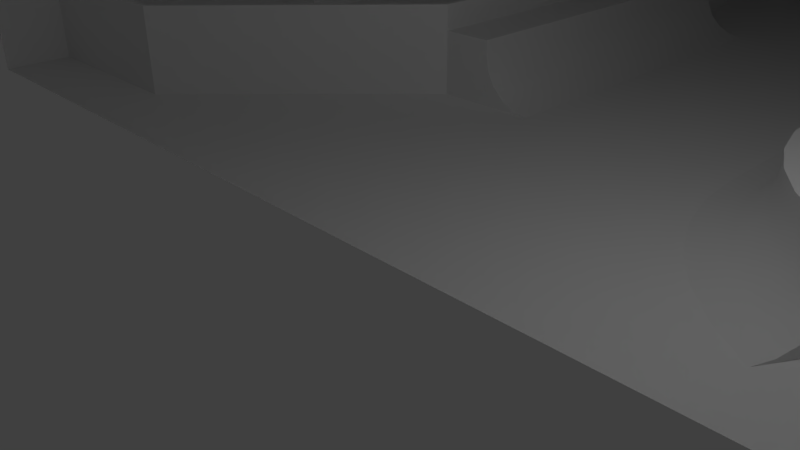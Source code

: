 # Source: ScrollingBGSkate.blend  (saved by Blender 2.79.0; exported with 4.5.12 LTS)
import bpy
from mathutils import Matrix  # noqa: F401  (used for matrix-valued properties, if any)

bpy.ops.wm.read_factory_settings(use_empty=True)
scene = bpy.context.scene
scene.name = 'Scene'

# ---- collections
col_collection_1 = bpy.data.collections.new('Collection 1'); scene.collection.children.link(col_collection_1)

# ---- world
world_world = bpy.data.worlds.new('World'); scene.world = world_world
world_world.color = (0.05088, 0.05088, 0.05088)
world_world.use_sun_shadow = False
world_world.sun_shadow_jitter_overblur = 0.0
world_world.cycles.sampling_method = 'MANUAL'

# ---- cameras
cam_camera = bpy.data.cameras.new('Camera')
cam_camera.clip_end = 100.0
cam_camera.lens = 35.0
cam_camera.sensor_width = 32.0
cam_camera.sensor_height = 18.0
cam_camera.ortho_scale = 7.314
cam_camera.dof.focus_distance = 0.0
cam_camera.dof.aperture_fstop = 128.0

# ---- lights
light_lamp = bpy.data.lights.new('Lamp', 'POINT')
light_lamp.transmission_factor = 0.0
light_lamp.cutoff_distance = 30.0
light_lamp.energy = 100.0
light_lamp.shadow_buffer_clip_start = 1.001
light_lamp.shadow_soft_size = 0.1
light_lamp.shadow_maximum_resolution = 0.006
light_lamp.use_absolute_resolution = True

# ---- meshes
me_plane_001 = bpy.data.meshes.new('Plane.001')
me_plane_001.from_pydata([(-12.0, -9.537e-07, -0.03709), (12.0, -9.537e-07, -0.03709), (-12.0, 41.67, -0.03709), (12.0, 41.67, -0.03709), (-3.0, 5.5, 0.9629), (-2.951, 5.5, 0.6539), (-2.809, 5.5, 0.3751), (-2.588, 5.5, 0.1539), (-2.309, 5.5, 0.01185), (-2.0, 5.5, -0.03709), (-3.0, 5.5, 1.213), (-3.0, 13.5, 1.213), (-4.0, 5.5, 1.213), (-4.0, 13.5, 1.213), (-4.0, 5.5, -0.03709), (-3.0, 5.5, 0.9629), (-2.951, 5.5, 0.6539), (-2.809, 5.5, 0.3751), (-2.588, 5.5, 0.1539), (-2.309, 5.5, 0.01185), (-2.0, 5.5, -0.03709), (-3.0, 5.5, 1.213), (-3.0, 13.5, 0.9629), (-2.951, 13.5, 0.6539), (-2.809, 13.5, 0.3751), (-2.588, 13.5, 0.1539), (-2.309, 13.5, 0.01185), (-2.0, 13.5, -0.03709), (-3.0, 13.5, 1.213), (-4.0, 5.5, 1.713), (-4.0, 11.5, 1.713), (-4.0, 5.5, -0.03709), (-4.0, 11.5, -0.03709), (-4.0, 16.5, 0.7129), (-4.0, 16.5, -0.03709), (-4.092, 5.538, 1.713), (-4.1, 11.5, 1.713), (-4.1, 16.5, 0.7129), (-4.1, 11.5, 0.9629), (-4.1, 16.5, -0.03709), (-8.1, 11.5, 0.9629), (-8.1, 16.5, -0.03709), (-4.092, 5.538, 0.9629), (-8.1, 5.5, 0.9629), (3.0, 13.5, 0.9629), (2.951, 13.5, 0.6539), (2.809, 13.5, 0.3751), (2.588, 13.5, 0.1539), (2.309, 13.5, 0.01185), (2.0, 13.5, -0.03709), (3.0, 13.5, 1.213), (3.0, 5.5, 0.9629), (2.588, 5.5, 0.1539), (3.0, 5.5, 1.213), (2.951, 5.5, 0.6539), (2.809, 5.5, 0.3751), (2.309, 5.5, 0.01185), (2.0, 5.5, -0.03709), (3.061, 4.805, 0.9629), (3.013, 4.797, 0.6539), (2.873, 4.772, 0.3751), (2.655, 4.734, 0.1539), (2.38, 4.685, 0.01185), (2.076, 4.632, -0.03709), (3.061, 4.805, 1.213), (3.241, 4.132, 0.9629), (3.195, 4.115, 0.6539), (3.062, 4.067, 0.3751), (2.854, 3.991, 0.1539), (2.592, 3.896, 0.01185), (2.302, 3.79, -0.03709), (3.241, 4.132, 1.213), (3.536, 3.5, 0.9629), (3.494, 3.476, 0.6539), (3.371, 3.405, 0.3751), (3.179, 3.294, 0.1539), (2.937, 3.155, 0.01185), (2.67, 3.0, -0.03709), (3.536, 3.5, 1.213), (3.936, 2.929, 0.9629), (3.898, 2.897, 0.6539), (3.79, 2.806, 0.3751), (3.62, 2.664, 0.1539), (3.406, 2.485, 0.01185), (3.17, 2.286, -0.03709), (3.936, 2.929, 1.213), (4.429, 2.436, 0.9629), (4.397, 2.398, 0.6539), (4.306, 2.29, 0.3751), (4.164, 2.12, 0.1539), (3.985, 1.906, 0.01185), (3.786, 1.67, -0.03709), (4.429, 2.436, 1.213), (5.0, 2.036, 0.9629), (4.976, 1.994, 0.6539), (4.905, 1.871, 0.3751), (4.794, 1.679, 0.1539), (4.655, 1.437, 0.01185), (4.5, 1.17, -0.03709), (5.0, 2.036, 1.213), (5.0, 2.036, 0.9629), (4.976, 1.994, 0.6539), (4.905, 1.871, 0.3751), (4.794, 1.679, 0.1539), (4.655, 1.437, 0.01185), (4.5, 1.17, -0.03709), (5.0, 2.036, 1.213), (5.5, 2.902, 1.213), (5.5, 2.902, -0.03709), (4.0, 13.5, 1.213), (3.0, 13.5, 1.213), (4.0, 5.5, 1.213), (4.046, 4.979, 1.213), (4.181, 4.474, 1.213), (4.402, 4.0, 1.213), (4.702, 3.572, 1.213), (5.072, 3.202, 1.213), (5.5, 2.902, 1.213), (3.0, 5.5, 1.213), (3.061, 4.805, 1.213), (3.241, 4.132, 1.213), (3.536, 3.5, 1.213), (3.936, 2.929, 1.213), (4.429, 2.436, 1.213), (5.0, 2.036, 1.213), (3.0, 11.0, 0.9629), (3.0, 9.5, 0.9629), (3.0, 11.0, 1.213), (3.0, 9.5, 1.213), (2.588, 11.0, 0.1539), (2.588, 9.5, 0.1539), (2.951, 9.5, 0.6539), (2.951, 11.0, 0.6539), (2.309, 9.5, 0.01185), (2.309, 11.0, 0.01185), (2.809, 9.5, 0.3751), (2.809, 11.0, 0.3751), (2.0, 9.5, -0.03709), (2.0, 11.0, -0.03709), (3.0, 11.0, 1.963), (3.0, 9.5, 1.963), (3.412, 11.0, 2.772), (3.412, 9.5, 2.772), (3.049, 9.5, 2.272), (3.049, 11.0, 2.272), (3.691, 9.5, 2.914), (3.691, 11.0, 2.914), (3.191, 9.5, 2.551), (3.191, 11.0, 2.551), (4.0, 9.5, 2.963), (4.0, 11.0, 2.963), (3.0, 9.5, 1.213), (3.0, 9.5, 1.963), (3.412, 9.5, 2.772), (3.049, 9.5, 2.272), (3.691, 9.5, 2.914), (3.191, 9.5, 2.551), (4.0, 9.5, 2.963), (4.0, 9.5, 1.213), (4.0, 13.5, 1.213), (4.0, 5.5, 1.213), (4.046, 4.979, 1.213), (4.181, 4.474, 1.213), (4.402, 4.0, 1.213), (4.702, 3.572, 1.213), (5.072, 3.202, 1.213), (5.5, 2.902, 1.213), (4.0, 13.5, 2.913), (4.0, 5.5, 2.913), (4.046, 4.979, 2.913), (4.181, 4.474, 2.913), (4.402, 4.0, 2.913), (4.702, 3.572, 2.913), (5.072, 3.202, 2.913), (5.5, 2.902, 2.913), (5.7, 9.5, 2.963), (5.7, 11.0, 2.963), (-12.0, 1.4, 1.713), (-8.1, 1.4, 1.713), (-12.0, 1.4, -0.03709), (-8.1, 1.4, -0.03709), (-12.0, 1.5, 1.713), (-8.138, 1.492, 1.713), (-8.138, 1.492, 0.9629), (-12.0, 1.5, 0.9629), (2.5, 16.0, -0.03709), (-0.25, 16.0, -0.03709), (2.5, 18.5, 0.5629), (-0.25, 18.5, 0.5629), (2.5, 20.5, 0.5629), (-0.25, 20.5, 0.5629), (2.5, 22.28, -0.03709), (-0.25, 22.28, -0.03709), (1.75, 18.5, -0.03709), (1.75, 18.5, 0.8129), (1.75, 22.28, -0.03709), (1.75, 22.28, 0.8129), (2.5, 18.5, -0.03709), (2.5, 18.5, 0.8129), (2.5, 22.28, 0.8129), (-12.0, 5.5, 0.9629), (-12.0, 5.5, -0.03709), (-12.0, 5.5, 7.963), (-8.1, 5.5, -0.03709), (-8.1, 5.5, 7.963), (-8.1, 16.5, -0.03709), (-8.1, 16.5, 7.963), (5.0, 25.07, 0.9629), (4.951, 25.07, 0.6539), (4.809, 25.07, 0.3751), (4.588, 25.07, 0.1539), (4.309, 25.07, 0.01185), (4.0, 25.07, -0.03709), (5.0, 25.07, 1.213), (4.902, 25.69, 0.9629), (4.856, 25.67, 0.6539), (4.72, 25.63, 0.3751), (4.51, 25.56, 0.1539), (4.245, 25.48, 0.01185), (3.951, 25.38, -0.03709), (4.902, 25.69, 1.213), (4.618, 26.25, 0.9629), (4.578, 26.22, 0.6539), (4.464, 26.13, 0.3751), (4.285, 26.0, 0.1539), (4.059, 25.84, 0.01185), (3.809, 25.66, -0.03709), (4.618, 26.25, 1.213), (4.176, 26.69, 0.9629), (4.147, 26.65, 0.6539), (4.063, 26.53, 0.3751), (3.933, 26.36, 0.1539), (3.769, 26.13, 0.01185), (3.588, 25.88, -0.03709), (4.176, 26.69, 1.213), (3.618, 26.97, 0.9629), (3.603, 26.93, 0.6539), (3.559, 26.79, 0.3751), (3.491, 26.58, 0.1539), (3.405, 26.32, 0.01185), (3.309, 26.02, -0.03709), (3.618, 26.97, 1.213), (3.0, 27.07, 0.9629), (3.0, 27.02, 0.6539), (3.0, 26.88, 0.3751), (3.0, 26.66, 0.1539), (3.0, 26.38, 0.01185), (3.0, 26.07, -0.03709), (3.0, 27.07, 1.213), (-5.6, 27.07, 0.9629), (-5.6, 27.02, 0.6539), (-5.6, 27.07, 1.213), (5.0, 23.47, 0.9629), (4.951, 22.73, 0.6539), (4.809, 22.06, 0.3751), (4.588, 21.53, 0.1539), (4.309, 21.19, 0.01185), (4.0, 21.07, -0.03709), (5.0, 24.07, 1.213), (-7.6, 25.07, 0.9629), (-7.551, 25.07, 0.6539), (-7.409, 25.07, 0.3751), (-7.188, 25.07, 0.1539), (-6.909, 25.07, 0.01185), (-6.6, 25.07, -0.03709), (-7.6, 25.07, 1.213), (-7.502, 25.69, 0.9629), (-7.456, 25.67, 0.6539), (-7.32, 25.63, 0.3751), (-7.11, 25.56, 0.1539), (-6.845, 25.48, 0.01185), (-6.551, 25.38, -0.03709), (-7.502, 25.69, 1.213), (-7.218, 26.25, 0.9629), (-7.178, 26.22, 0.6539), (-7.064, 26.13, 0.3751), (-6.885, 26.0, 0.1539), (-6.659, 25.84, 0.01185), (-6.409, 25.66, -0.03709), (-7.218, 26.25, 1.213), (-6.776, 26.69, 0.9629), (-6.747, 26.65, 0.6539), (-6.663, 26.53, 0.3751), (-6.533, 26.36, 0.1539), (-6.369, 26.13, 0.01185), (-6.188, 25.88, -0.03709), (-6.776, 26.69, 1.213), (-6.218, 26.97, 0.9629), (-6.203, 26.93, 0.6539), (-6.159, 26.79, 0.3751), (-6.091, 26.58, 0.1539), (-6.005, 26.32, 0.01185), (-5.909, 26.02, -0.03709), (-6.218, 26.97, 1.213), (-5.6, 26.88, 0.3751), (-5.6, 26.66, 0.1539), (-5.6, 26.38, 0.01185), (-5.6, 26.07, -0.03709), (-7.6, 24.07, 0.9629), (-7.551, 24.07, 0.6539), (-7.409, 24.07, 0.3751), (-7.188, 24.07, 0.1539), (-6.909, 24.07, 0.01185), (-6.6, 24.07, -0.03709), (-7.6, 24.07, 1.213), (-7.6, 29.67, 0.9629), (-7.551, 29.67, 0.6539), (-7.409, 29.67, 0.3751), (-7.188, 29.67, 0.1539), (-6.909, 29.67, 0.01185), (-6.6, 29.67, -0.03709), (-7.6, 29.67, 1.213), (-7.502, 29.05, 0.9629), (-7.456, 29.07, 0.6539), (-7.32, 29.11, 0.3751), (-7.11, 29.18, 0.1539), (-6.845, 29.27, 0.01185), (-6.551, 29.36, -0.03709), (-7.502, 29.05, 1.213), (-7.218, 28.5, 0.9629), (-7.178, 28.52, 0.6539), (-7.064, 28.61, 0.3751), (-6.885, 28.74, 0.1539), (-6.659, 28.9, 0.01185), (-6.409, 29.08, -0.03709), (-7.218, 28.5, 1.213), (-6.776, 28.05, 0.9629), (-6.747, 28.09, 0.6539), (-6.663, 28.21, 0.3751), (-6.533, 28.39, 0.1539), (-6.369, 28.61, 0.01185), (-6.188, 28.86, -0.03709), (-6.776, 28.05, 1.213), (-6.218, 27.77, 0.9629), (-6.203, 27.82, 0.6539), (-6.159, 27.95, 0.3751), (-6.091, 28.16, 0.1539), (-6.005, 28.43, 0.01185), (-5.909, 28.72, -0.03709), (-6.218, 27.77, 1.213), (-5.6, 27.67, 0.9629), (-5.6, 27.72, 0.6539), (-5.6, 27.86, 0.3751), (-5.6, 28.08, 0.1539), (-5.6, 28.36, 0.01185), (-5.6, 28.67, -0.03709), (-5.6, 27.67, 1.213), (3.0, 27.67, 0.9629), (3.0, 27.72, 0.6539), (3.0, 27.67, 1.213), (-7.6, 33.67, 0.9629), (-7.551, 33.67, 0.6539), (-7.409, 33.67, 0.3751), (-7.188, 33.67, 0.1539), (-6.909, 33.67, 0.01185), (-6.6, 33.67, -0.03709), (-7.6, 33.67, 1.213), (5.0, 29.67, 0.9629), (4.951, 29.67, 0.6539), (4.809, 29.67, 0.3751), (4.588, 29.67, 0.1539), (4.309, 29.67, 0.01185), (4.0, 29.67, -0.03709), (5.0, 29.67, 1.213), (4.902, 29.05, 0.9629), (4.856, 29.07, 0.6539), (4.72, 29.11, 0.3751), (4.51, 29.18, 0.1539), (4.245, 29.27, 0.01185), (3.951, 29.36, -0.03709), (4.902, 29.05, 1.213), (4.618, 28.5, 0.9629), (4.578, 28.52, 0.6539), (4.464, 28.61, 0.3751), (4.285, 28.74, 0.1539), (4.059, 28.9, 0.01185), (3.809, 29.08, -0.03709), (4.618, 28.5, 1.213), (4.176, 28.05, 0.9629), (4.147, 28.09, 0.6539), (4.063, 28.21, 0.3751), (3.933, 28.39, 0.1539), (3.769, 28.61, 0.01185), (3.588, 28.86, -0.03709), (4.176, 28.05, 1.213), (3.618, 27.77, 0.9629), (3.603, 27.82, 0.6539), (3.559, 27.95, 0.3751), (3.491, 28.16, 0.1539), (3.405, 28.43, 0.01185), (3.309, 28.72, -0.03709), (3.618, 27.77, 1.213), (3.0, 27.86, 0.3751), (3.0, 28.08, 0.1539), (3.0, 28.36, 0.01185), (3.0, 28.67, -0.03709), (5.0, 33.67, 0.9629), (4.951, 33.67, 0.6539), (4.809, 33.67, 0.3751), (4.588, 33.67, 0.1539), (4.309, 33.67, 0.01185), (4.0, 33.67, -0.03709), (5.0, 33.67, 1.213), (5.0, 25.07, 1.213), (4.902, 25.69, 1.213), (4.618, 26.25, 1.213), (4.176, 26.69, 1.213), (3.618, 26.97, 1.213), (3.0, 27.07, 1.213), (-5.6, 27.07, 1.213), (-7.6, 25.07, 1.213), (-7.502, 25.69, 1.213), (-7.218, 26.25, 1.213), (-6.776, 26.69, 1.213), (-6.218, 26.97, 1.213), (-7.6, 29.67, 1.213), (-7.502, 29.05, 1.213), (-7.218, 28.5, 1.213), (-6.776, 28.05, 1.213), (-6.218, 27.77, 1.213), (-5.6, 27.67, 1.213), (3.0, 27.67, 1.213), (-7.6, 33.67, 1.213), (5.0, 29.67, 1.213), (4.902, 29.05, 1.213), (4.618, 28.5, 1.213), (4.176, 28.05, 1.213), (3.618, 27.77, 1.213), (5.0, 33.67, 1.213), (-8.1, 25.07, 1.213), (-8.1, 29.67, 1.213), (-8.1, 33.67, 1.213), (6.25, 25.07, 1.213), (6.25, 24.07, 1.213), (6.25, 29.67, 1.213), (6.25, 33.67, 1.213), (4.951, 22.73, 0.6539), (5.0, 23.47, 0.9629), (4.809, 22.06, 0.3751), (4.588, 21.53, 0.1539), (4.309, 21.19, 0.01185), (4.0, 21.07, -0.03709), (5.0, 24.07, 1.213), (6.25, 21.07, -0.03709), (-3.65, 38.35, 0.003258), (-3.928, 38.63, 0.1228), (-4.185, 38.88, 0.3168), (-4.41, 39.11, 0.578), (-4.595, 39.29, 0.8962), (-4.732, 39.43, 1.259), (-4.816, 39.52, 1.653), (-4.845, 39.54, 2.063), (-6.39, 37.13, 0.578), (-6.712, 37.45, 1.259), (-5.34, 36.08, 4.163), (-4.816, 39.52, 2.473), (-4.732, 39.43, 2.867), (-4.595, 39.29, 3.23), (-4.41, 39.11, 3.548), (-4.185, 38.88, 3.809), (-3.928, 38.63, 4.003), (-3.65, 38.35, 4.123), (-3.36, 38.06, 4.163), (-6.796, 37.54, 2.473), (-6.712, 37.45, 2.867), (-6.575, 37.31, 3.23), (-6.39, 37.13, 3.548), (-6.165, 36.9, 3.809), (-5.908, 36.65, 4.003), (-5.63, 36.37, 4.123), (-3.07, 37.77, 4.123), (-2.792, 37.49, 4.003), (-2.535, 37.23, 3.809), (-2.31, 37.01, 3.548), (-2.125, 36.82, 3.23), (-1.988, 36.69, 2.867), (-1.904, 36.6, 2.473), (-1.875, 36.57, 2.063), (-5.05, 35.79, 4.123), (-4.772, 35.51, 4.003), (-4.515, 35.25, 3.809), (-4.29, 35.03, 3.548), (-4.105, 34.84, 3.23), (-3.968, 34.71, 2.867), (-3.884, 34.62, 2.473), (-3.855, 34.59, 2.063), (-1.904, 36.6, 1.653), (-1.988, 36.69, 1.259), (-2.125, 36.82, 0.8962), (-2.31, 37.01, 0.578), (-2.535, 37.23, 0.3168), (-2.792, 37.49, 0.1228), (-3.07, 37.77, 0.003256), (-3.36, 38.06, -0.03709), (-3.884, 34.62, 1.653), (-3.968, 34.71, 1.259), (-4.105, 34.84, 0.8962), (-4.29, 35.03, 0.578), (-4.515, 35.25, 0.3168), (-4.772, 35.51, 0.1228), (-5.05, 35.79, 0.003256), (-5.34, 36.08, -0.03709), (-0.7438, 37.71, 2.063), (-0.7723, 37.73, 1.653), (-0.8568, 37.82, 1.259), (-0.994, 37.96, 0.8962), (-1.179, 38.14, 0.578), (-1.404, 38.37, 0.3168), (-1.66, 38.62, 0.1228), (-1.939, 38.9, 0.003256), (-2.229, 39.19, -0.03709), (-6.825, 37.56, 2.063), (-6.796, 37.54, 1.653), (-6.575, 37.31, 0.8962), (-6.165, 36.9, 0.3168), (-5.908, 36.65, 0.1228), (-5.63, 36.37, 0.003256), (-7.956, 36.43, 2.063), (-7.928, 36.4, 1.653), (-7.843, 36.32, 1.259), (-7.706, 36.18, 0.8962), (-7.521, 36.0, 0.578), (-7.296, 35.77, 0.3168), (-7.04, 35.52, 0.1228), (-6.761, 35.24, 0.003256), (-6.471, 34.95, -0.03709), (-5.34, 36.08, 4.383), (-5.66, 36.4, 4.338), (-5.968, 36.71, 4.206), (-6.251, 36.99, 3.992), (-6.5, 37.24, 3.703), (-6.704, 37.44, 3.352), (-6.856, 37.59, 2.951), (-6.949, 37.69, 2.516), (-6.98, 37.72, 2.063), (-2.449, 37.15, 3.992), (-2.2, 36.9, 3.703), (-1.996, 36.69, 3.352), (-1.844, 36.54, 2.951), (-1.751, 36.45, 2.516), (-1.72, 36.42, 2.063), (-5.001, 39.7, 2.063), (-4.969, 39.67, 2.516), (-4.876, 39.57, 2.951), (-4.724, 39.42, 3.352), (-4.52, 39.22, 3.703), (-4.271, 38.97, 3.992), (-3.988, 38.69, 4.206), (-3.68, 38.38, 4.338), (-3.36, 38.06, 4.383), (-3.699, 34.44, 2.063), (-3.731, 34.47, 2.516), (-3.824, 34.56, 2.951), (-3.976, 34.72, 3.352), (-4.18, 34.92, 3.703), (-4.429, 35.17, 3.992), (-4.712, 35.45, 4.206), (-5.02, 35.76, 4.338), (-2.732, 37.43, 4.206), (-3.04, 37.74, 4.338), (-1.72, 36.42, -0.03709), (-3.699, 34.44, -0.03709), (-0.5882, 37.55, 2.063), (-0.5882, 37.55, -0.03709), (-6.98, 37.72, -0.03709), (-5.001, 39.7, -0.03709), (-8.112, 36.59, 2.063), (-8.112, 36.59, -0.03709), (-5.34, 36.08, 4.163), (-6.796, 37.54, 2.473), (-6.712, 37.45, 2.867), (-6.575, 37.31, 3.23), (-6.39, 37.13, 3.548), (-6.165, 36.9, 3.809), (-5.908, 36.65, 4.003), (-5.63, 36.37, 4.123), (-5.05, 35.79, 4.123), (-4.772, 35.51, 4.003), (-4.515, 35.25, 3.809), (-4.29, 35.03, 3.548), (-4.105, 34.84, 3.23), (-3.968, 34.71, 2.867), (-3.884, 34.62, 2.473), (-3.855, 34.59, 2.063), (-3.884, 34.62, 1.653), (-3.968, 34.71, 1.259), (-4.105, 34.84, 0.8962), (-4.29, 35.03, 0.578), (-4.515, 35.25, 0.3168), (-4.772, 35.51, 0.1228), (-5.05, 35.79, 0.003257), (-5.34, 36.08, -0.03709), (-6.825, 37.56, 2.063), (-7.956, 36.43, 2.063), (-5.34, 36.08, 4.383), (-5.66, 36.4, 4.338), (-5.968, 36.71, 4.206), (-6.251, 36.99, 3.992), (-6.5, 37.24, 3.703), (-6.704, 37.44, 3.352), (-6.856, 37.59, 2.951), (-6.949, 37.69, 2.516), (-6.98, 37.72, 2.063), (-3.699, 34.44, 2.063), (-3.731, 34.47, 2.516), (-3.824, 34.56, 2.951), (-3.976, 34.72, 3.352), (-4.18, 34.92, 3.703), (-4.429, 35.17, 3.992), (-4.712, 35.45, 4.206), (-5.02, 35.76, 4.338), (-3.699, 34.44, -0.03709), (-1.904, 36.6, 2.473), (-3.36, 38.06, 4.163), (-7.928, 36.4, 1.653), (-7.843, 36.32, 1.259), (-7.706, 36.18, 0.8962), (-7.521, 36.0, 0.578), (-7.296, 35.77, 0.3168), (-7.04, 35.52, 0.1228), (-6.761, 35.24, 0.003256), (-6.471, 34.95, -0.03709), (-8.112, 36.59, 2.063), (-8.112, 36.59, -0.03709), (-1.988, 36.69, 2.867), (-2.125, 36.82, 3.23), (-2.31, 37.01, 3.548), (-2.535, 37.23, 3.809), (-2.792, 37.49, 4.003), (-3.07, 37.77, 4.123), (-3.65, 38.35, 4.123), (-3.928, 38.63, 4.003), (-4.185, 38.88, 3.809), (-4.41, 39.11, 3.548), (-4.595, 39.29, 3.23), (-4.732, 39.43, 2.867), (-4.816, 39.52, 2.473), (-4.845, 39.54, 2.063), (-4.816, 39.52, 1.653), (-4.732, 39.43, 1.259), (-4.595, 39.29, 0.8962), (-4.41, 39.11, 0.578), (-4.185, 38.88, 0.3168), (-3.928, 38.63, 0.1228), (-3.65, 38.35, 0.003257), (-3.36, 38.06, -0.03709), (-1.875, 36.57, 2.063), (-0.7438, 37.71, 2.063), (-3.36, 38.06, 4.383), (-3.04, 37.74, 4.338), (-2.732, 37.43, 4.206), (-2.449, 37.15, 3.992), (-2.2, 36.9, 3.703), (-1.996, 36.69, 3.352), (-1.844, 36.54, 2.951), (-1.751, 36.45, 2.516), (-1.72, 36.42, 2.063), (-5.001, 39.7, 2.063), (-4.969, 39.67, 2.516), (-4.876, 39.57, 2.951), (-4.724, 39.42, 3.352), (-4.52, 39.22, 3.703), (-4.271, 38.97, 3.992), (-3.988, 38.69, 4.206), (-3.68, 38.38, 4.338), (-5.001, 39.7, -0.03709), (-0.7723, 37.73, 1.653), (-0.8568, 37.82, 1.259), (-0.994, 37.96, 0.8962), (-1.179, 38.14, 0.578), (-1.404, 38.37, 0.3168), (-1.66, 38.62, 0.1228), (-1.939, 38.9, 0.003257), (-2.229, 39.19, -0.03709), (-0.5882, 37.55, 2.063), (-0.5882, 37.55, -0.03709), (12.0, 41.67, 7.963), (-12.0, 41.67, 7.963), (12.0, -9.537e-07, 7.963), (-12.0, -9.537e-07, 7.963), (-12.0, 16.5, -0.03709), (-12.0, 16.5, 7.963), (5.5, 2.902, -0.03709), (5.5, 2.902, 2.913), (12.0, 2.902, -0.03709), (12.0, 2.902, 2.913), (5.5, 2.902, 2.413), (12.0, 2.902, 2.413), (11.5, 2.902, 2.913), (9.0, 2.902, 2.913), (8.6, 2.902, 2.913), (6.1, 2.902, 2.913), (6.1, 2.902, -0.03709), (8.6, 2.902, -0.03709), (9.0, 2.902, -0.03709), (11.5, 2.902, -0.03709), (6.1, 2.902, 2.413), (8.6, 2.902, 2.413), (9.0, 2.902, 2.413), (11.5, 2.902, 2.413), (6.1, 3.102, -0.03709), (8.6, 3.102, -0.03709), (9.0, 3.102, -0.03709), (11.5, 3.102, -0.03709), (6.1, 3.102, 2.413), (8.6, 3.102, 2.413), (9.0, 3.102, 2.413), (11.5, 3.102, 2.413), (4.0, 13.5, 2.913), (4.0, 13.5, -0.03709), (6.25, 20.07, 2.913), (6.25, 20.07, -0.03709), (6.25, 33.67, 2.913), (6.25, 33.67, -0.03709), (-7.6, 24.07, 0.9629), (-7.551, 24.07, 0.6539), (-7.409, 24.07, 0.3751), (-7.188, 24.07, 0.1539), (-6.909, 24.07, 0.01185), (-6.6, 24.07, -0.03709), (-7.6, 24.07, 1.213), (-8.1, 24.07, 1.213), (-8.1, 24.07, -0.03709), (-8.1, 24.07, 0.6629), (-12.0, 24.07, 0.6629), (-8.062, 23.59, 0.5462), (-11.91, 22.97, 0.5462), (-7.948, 23.13, 0.4296), (-11.65, 21.9, 0.4296), (-7.761, 22.69, 0.3129), (-11.22, 20.89, 0.3129), (-7.506, 22.28, 0.1962), (-10.63, 19.95, 0.1962), (-7.19, 21.92, 0.07957), (-9.908, 19.12, 0.07957), (-6.821, 21.61, -0.03709), (-9.058, 18.42, -0.03709), (-8.1, 26.17, 1.213), (-12.0, 26.17, 1.213), (-8.1, 24.07, 0.6629), (-8.062, 23.59, 0.5462), (-7.948, 23.13, 0.4296), (-7.761, 22.69, 0.3129), (-7.506, 22.28, 0.1962), (-7.19, 21.92, 0.07957), (-6.821, 21.61, -0.03709), (-8.1, 24.07, -0.03709), (-8.062, 23.59, -0.03709), (-7.948, 23.13, -0.03709), (-7.761, 22.69, -0.03709), (-7.506, 22.28, -0.03709), (-7.19, 21.92, -0.03709)], [], [(0, 1, 3, 2), (10, 11, 13, 12), (5, 4, 10, 12, 14, 9, 8, 7, 6), (16, 23, 22, 15), (15, 22, 28, 21), (19, 26, 25, 18), (17, 24, 23, 16), (20, 27, 26, 19), (18, 25, 24, 17), (30, 29, 31, 32), (30, 32, 34, 33), (30, 33, 37, 36), (33, 34, 39, 37), (29, 30, 36, 35), (39, 38, 36, 37), (38, 39, 41, 40), (36, 38, 42, 35), (38, 40, 43, 42), (131, 54, 51, 126), (126, 51, 53, 128), (133, 56, 52, 130), (135, 55, 54, 131), (137, 57, 56, 133), (130, 52, 55, 135), (54, 59, 58, 51), (59, 66, 65, 58), (66, 73, 72, 65), (73, 80, 79, 72), (80, 87, 86, 79), (87, 94, 93, 86), (55, 60, 59, 54), (60, 67, 66, 59), (67, 74, 73, 66), (74, 81, 80, 73), (81, 88, 87, 80), (88, 95, 94, 87), (52, 61, 60, 55), (61, 68, 67, 60), (68, 75, 74, 67), (75, 82, 81, 74), (82, 89, 88, 81), (89, 96, 95, 88), (56, 62, 61, 52), (62, 69, 68, 61), (69, 76, 75, 68), (76, 83, 82, 75), (83, 90, 89, 82), (90, 97, 96, 89), (57, 63, 62, 56), (63, 70, 69, 62), (70, 77, 76, 69), (77, 84, 83, 76), (84, 91, 90, 83), (91, 98, 97, 90), (51, 58, 64, 53), (58, 65, 71, 64), (65, 72, 78, 71), (72, 79, 85, 78), (79, 86, 92, 85), (86, 93, 99, 92), (101, 102, 103, 104, 105, 108, 107, 106, 100), (111, 109, 110, 118), (116, 123, 124, 117), (115, 122, 123, 116), (114, 121, 122, 115), (113, 120, 121, 114), (112, 119, 120, 113), (111, 118, 119, 112), (47, 129, 136, 46), (129, 130, 135, 136), (49, 138, 134, 48), (138, 137, 133, 134), (46, 136, 132, 45), (136, 135, 131, 132), (48, 134, 129, 47), (134, 133, 130, 129), (44, 125, 127, 50), (125, 126, 128, 127), (45, 132, 125, 44), (132, 131, 126, 125), (127, 128, 140, 139), (141, 148, 147, 142), (150, 146, 145, 149), (148, 144, 143, 147), (146, 141, 142, 145), (144, 139, 140, 143), (153, 156, 154, 152, 151, 158, 157, 155), (159, 160, 168, 167), (164, 165, 173, 172), (162, 163, 171, 170), (160, 161, 169, 168), (165, 166, 174, 173), (163, 164, 172, 171), (161, 162, 170, 169), (150, 149, 175, 176), (178, 177, 179, 180), (177, 178, 182, 181), (182, 183, 184, 181), (42, 183, 182, 35), (29, 178, 180, 31), (29, 35, 182, 178), (186, 185, 187, 188), (188, 187, 189, 190), (190, 189, 191, 192), (193, 194, 196, 195), (197, 198, 194, 193), (199, 196, 194, 198), (188, 190, 192, 186), (42, 43, 183), (183, 43, 200, 184), (205, 206, 204, 203), (203, 204, 202, 201), (208, 207, 214, 215), (215, 214, 221, 222), (222, 221, 228, 229), (229, 228, 235, 236), (236, 235, 242, 243), (209, 208, 215, 216), (216, 215, 222, 223), (223, 222, 229, 230), (230, 229, 236, 237), (237, 236, 243, 244), (210, 209, 216, 217), (217, 216, 223, 224), (224, 223, 230, 231), (231, 230, 237, 238), (238, 237, 244, 245), (211, 210, 217, 218), (218, 217, 224, 225), (225, 224, 231, 232), (232, 231, 238, 239), (239, 238, 245, 246), (212, 211, 218, 219), (219, 218, 225, 226), (226, 225, 232, 233), (233, 232, 239, 240), (240, 239, 246, 247), (207, 213, 220, 214), (214, 220, 227, 221), (221, 227, 234, 228), (228, 234, 241, 235), (235, 241, 248, 242), (245, 244, 294, 295), (246, 245, 295, 296), (243, 242, 249, 250), (247, 246, 296, 297), (244, 243, 250, 294), (242, 248, 251, 249), (209, 210, 255, 254), (207, 208, 253, 252), (213, 207, 252, 258), (210, 211, 256, 255), (208, 209, 254, 253), (211, 212, 257, 256), (260, 267, 266, 259), (267, 274, 273, 266), (274, 281, 280, 273), (281, 288, 287, 280), (288, 250, 249, 287), (261, 268, 267, 260), (268, 275, 274, 267), (275, 282, 281, 274), (282, 289, 288, 281), (289, 294, 250, 288), (262, 269, 268, 261), (269, 276, 275, 268), (276, 283, 282, 275), (283, 290, 289, 282), (290, 295, 294, 289), (263, 270, 269, 262), (270, 277, 276, 269), (277, 284, 283, 276), (284, 291, 290, 283), (291, 296, 295, 290), (264, 271, 270, 263), (271, 278, 277, 270), (278, 285, 284, 277), (285, 292, 291, 284), (292, 297, 296, 291), (259, 266, 272, 265), (266, 273, 279, 272), (273, 280, 286, 279), (280, 287, 293, 286), (287, 249, 251, 293), (261, 300, 301, 262), (259, 298, 299, 260), (265, 304, 298, 259), (262, 301, 302, 263), (260, 299, 300, 261), (263, 302, 303, 264), (306, 305, 312, 313), (313, 312, 319, 320), (320, 319, 326, 327), (327, 326, 333, 334), (334, 333, 340, 341), (307, 306, 313, 314), (314, 313, 320, 321), (321, 320, 327, 328), (328, 327, 334, 335), (335, 334, 341, 342), (308, 307, 314, 315), (315, 314, 321, 322), (322, 321, 328, 329), (329, 328, 335, 336), (336, 335, 342, 343), (309, 308, 315, 316), (316, 315, 322, 323), (323, 322, 329, 330), (330, 329, 336, 337), (337, 336, 343, 344), (310, 309, 316, 317), (317, 316, 323, 324), (324, 323, 330, 331), (331, 330, 337, 338), (338, 337, 344, 345), (305, 311, 318, 312), (312, 318, 325, 319), (319, 325, 332, 326), (326, 332, 339, 333), (333, 339, 346, 340), (343, 342, 392, 393), (344, 343, 393, 394), (341, 340, 347, 348), (345, 344, 394, 395), (342, 341, 348, 392), (340, 346, 349, 347), (307, 308, 353, 352), (305, 306, 351, 350), (311, 305, 350, 356), (308, 309, 354, 353), (306, 307, 352, 351), (309, 310, 355, 354), (358, 365, 364, 357), (365, 372, 371, 364), (372, 379, 378, 371), (379, 386, 385, 378), (386, 348, 347, 385), (359, 366, 365, 358), (366, 373, 372, 365), (373, 380, 379, 372), (380, 387, 386, 379), (387, 392, 348, 386), (360, 367, 366, 359), (367, 374, 373, 366), (374, 381, 380, 373), (381, 388, 387, 380), (388, 393, 392, 387), (361, 368, 367, 360), (368, 375, 374, 367), (375, 382, 381, 374), (382, 389, 388, 381), (389, 394, 393, 388), (362, 369, 368, 361), (369, 376, 375, 368), (376, 383, 382, 375), (383, 390, 389, 382), (390, 395, 394, 389), (357, 364, 370, 363), (364, 371, 377, 370), (371, 378, 384, 377), (378, 385, 391, 384), (385, 347, 349, 391), (359, 398, 399, 360), (357, 396, 397, 358), (363, 402, 396, 357), (360, 399, 400, 361), (358, 397, 398, 359), (361, 400, 401, 362), (410, 429, 721, 720), (415, 422, 431, 430), (423, 434, 435, 428), (403, 442, 433, 432), (408, 421, 420, 409), (403, 432, 434, 423, 424, 425, 426, 427, 421, 408, 407, 406, 405, 404), (410, 411, 412, 413, 414, 409, 420, 419, 418, 417, 416, 415, 430, 429), (436, 438, 439, 440, 441, 443, 433, 442, 437), (449, 450, 512, 453), (446, 447, 452, 514), (493, 444, 516, 501), (450, 451, 511, 512), (447, 448, 513, 452), (444, 445, 515, 516), (448, 449, 453, 513), (445, 446, 514, 515), (460, 461, 469, 468), (457, 458, 466, 465), (451, 455, 463, 511), (461, 462, 454, 469), (458, 459, 467, 466), (455, 456, 464, 463), (459, 460, 468, 467), (456, 457, 465, 464), (475, 476, 484, 483), (472, 473, 481, 480), (462, 470, 478, 454), (476, 477, 485, 484), (473, 474, 482, 481), (470, 471, 479, 478), (474, 475, 483, 482), (471, 472, 480, 479), (491, 492, 500, 499), (488, 489, 497, 496), (477, 486, 494, 485), (492, 493, 501, 500), (489, 490, 498, 497), (486, 487, 495, 494), (490, 491, 499, 498), (487, 488, 496, 495), (493, 492, 509, 510), (488, 487, 504, 505), (491, 490, 507, 508), (486, 477, 502, 503), (489, 488, 505, 506), (492, 491, 508, 509), (490, 489, 506, 507), (487, 486, 503, 504), (501, 516, 524, 525), (513, 453, 519, 520), (515, 514, 522, 523), (512, 511, 517, 518), (452, 513, 520, 521), (516, 515, 523, 524), (514, 452, 521, 522), (453, 512, 518, 519), (551, 539, 538, 552), (529, 546, 545, 530), (552, 538, 537, 553), (530, 545, 544, 531), (553, 537, 536, 554), (531, 544, 543, 532), (554, 536, 535, 555), (532, 543, 542, 533), (555, 535, 558, 556), (533, 542, 541, 534), (526, 549, 548, 527), (556, 558, 559, 557), (527, 548, 547, 528), (557, 559, 549, 526), (550, 540, 539, 551), (528, 547, 546, 529), (540, 550, 561, 560), (540, 560, 563, 562), (534, 541, 565, 564), (534, 564, 567, 566), (570, 571, 572, 573, 574, 575, 568, 576, 577, 578, 579, 580, 581, 582, 583, 584, 585, 586, 587, 588, 589, 590, 591, 611, 603, 604, 605, 606, 607, 608, 609, 610, 594, 595, 596, 597, 598, 599, 600, 601, 602, 592, 569), (593, 592, 602, 622), (615, 614, 593, 622, 623, 621, 620, 619, 618, 617, 616), (624, 625, 626, 627, 628, 629, 613, 630, 631, 632, 633, 634, 635, 636, 637, 638, 639, 640, 641, 642, 643, 644, 645, 665, 657, 658, 659, 660, 661, 662, 663, 664, 648, 649, 650, 651, 652, 653, 654, 655, 656, 646, 612), (647, 646, 656, 674), (667, 666, 647, 674, 675, 673, 672, 671, 670, 669, 668), (679, 677, 676, 678), (206, 205, 680, 681), (0, 2, 677, 679), (3, 1, 678, 676), (699, 695, 684, 687), (688, 699, 687, 685), (683, 686, 696, 691), (691, 696, 697, 690), (690, 697, 698, 689), (689, 698, 699, 688), (686, 682, 692, 696), (697, 693, 694, 698), (695, 699, 707, 703), (693, 697, 705, 701), (699, 698, 706, 707), (697, 696, 704, 705), (698, 694, 702, 706), (696, 692, 700, 704), (705, 704, 700, 701), (707, 706, 702, 703), (709, 708, 710, 711), (711, 710, 712, 713), (715, 714, 720, 721, 722, 719, 718, 717, 716), (726, 725, 723, 724), (728, 727, 725, 726), (730, 729, 727, 728), (732, 731, 729, 730), (734, 733, 731, 732), (736, 735, 733, 734), (724, 723, 737, 738), (739, 740, 747, 746), (740, 741, 748, 747), (742, 743, 750, 749), (744, 745, 751), (744, 751, 750, 743), (742, 749, 748, 741)])
me_plane_001.polygons.foreach_set('use_smooth', [0, 0, 0, 1, 1, 1, 1, 1, 1, 0, 0, 0, 0, 0, 0, 0, 0, 0, 1, 1, 1, 1, 1, 1, 1, 1, 1, 1, 1, 1, 1, 1, 1, 1, 1, 1, 1, 1, 1, 1, 1, 1, 1, 1, 1, 1, 1, 1, 1, 1, 1, 1, 1, 1, 1, 1, 1, 1, 1, 1, 0, 0, 0, 0, 0, 0, 0, 0, 1, 1, 1, 1, 1, 1, 1, 1, 1, 1, 1, 1, 1, 1, 1, 1, 1, 1, 0, 1, 1, 1, 1, 1, 1, 1, 1, 0, 0, 0, 0, 0, 0, 0, 0, 0, 0, 0, 0, 0, 0, 0, 0, 0, 1, 1, 1, 1, 1, 1, 1, 1, 1, 1, 1, 1, 1, 1, 1, 1, 1, 1, 1, 1, 1, 1, 1, 1, 1, 1, 1, 1, 1, 1, 1, 1, 1, 1, 1, 1, 1, 1, 1, 1, 1, 1, 1, 1, 1, 1, 1, 1, 1, 1, 1, 1, 1, 1, 1, 1, 1, 1, 1, 1, 1, 1, 1, 1, 1, 1, 1, 1, 1, 1, 1, 1, 1, 1, 1, 1, 1, 1, 1, 1, 1, 1, 1, 1, 1, 1, 1, 1, 1, 1, 1, 1, 1, 1, 1, 1, 1, 1, 1, 1, 1, 1, 1, 1, 1, 1, 1, 1, 1, 1, 1, 1, 1, 1, 1, 1, 1, 1, 1, 1, 1, 1, 1, 1, 1, 1, 1, 1, 1, 1, 1, 1, 1, 1, 1, 1, 1, 1, 1, 1, 1, 1, 1, 1, 1, 1, 1, 1, 1, 1, 1, 1, 1, 1, 1, 1, 0, 0, 0, 0, 0, 0, 0, 0, 1, 1, 1, 1, 1, 1, 1, 1, 1, 1, 1, 1, 1, 1, 1, 1, 1, 1, 1, 1, 1, 1, 1, 1, 1, 1, 1, 1, 1, 1, 1, 1, 1, 1, 1, 1, 1, 1, 1, 1, 1, 1, 1, 1, 1, 1, 1, 1, 1, 1, 1, 1, 1, 1, 1, 1, 1, 1, 1, 1, 1, 1, 1, 1, 1, 1, 1, 1, 0, 0, 0, 0, 0, 0, 0, 0, 0, 0, 0, 0, 0, 0, 0, 0, 0, 0, 0, 0, 0, 0, 0, 0, 0, 0, 0, 0, 0, 1, 1, 1, 1, 1, 1, 1, 1, 1, 1, 1, 1, 1])
_uv = me_plane_001.uv_layers.new(name='UVMap')
_uv.uv.foreach_set('vector', [0.7525, 0.6778, 0.3764, 0.6781, 0.3764, 0.0002972, 0.7525, 0.0, 0.9257, 0.8274, 0.9257, 0.6973, 0.9413, 0.6973, 0.9413, 0.8274, 0.4824, 0.9716, 0.4776, 0.9716, 0.4737, 0.9721, 0.4737, 0.9602, 0.493, 0.9579, 0.493, 0.9816, 0.4923, 0.978, 0.4901, 0.975, 0.4867, 0.9728, 0.5767, 0.8823, 0.5767, 0.9763, 0.5718, 0.9765, 0.5718, 0.8825, 0.5718, 0.8825, 0.5718, 0.9765, 0.5679, 0.9771, 0.5679, 0.8831, 0.9462, 0.8275, 0.9462, 0.6974, 0.9504, 0.6974, 0.9504, 0.8275, 0.5814, 0.8832, 0.5814, 0.9772, 0.5767, 0.9763, 0.5767, 0.8823, 0.9413, 0.8276, 0.9413, 0.6974, 0.9462, 0.6974, 0.9462, 0.8275, 0.9504, 0.8275, 0.9504, 0.6974, 0.9538, 0.6973, 0.9538, 0.8274, 0.6886, 0.7357, 0.683, 0.806, 0.6559, 0.8077, 0.6615, 0.7374, 0.6886, 0.7357, 0.6615, 0.7374, 0.6662, 0.6789, 0.6778, 0.6781, 0.2417, 0.7494, 0.2785, 0.678, 0.2799, 0.6788, 0.2431, 0.7502, 0.3751, 0.7697, 0.3751, 0.7575, 0.3763, 0.7576, 0.3763, 0.7698, 0.198, 0.8358, 0.2417, 0.7494, 0.2431, 0.7502, 0.1995, 0.836, 0.7467, 0.6781, 0.7338, 0.7563, 0.7221, 0.7572, 0.735, 0.679, 0.8762, 0.8096, 0.8756, 0.8906, 0.8129, 0.8906, 0.8135, 0.8096, 0.7221, 0.7572, 0.7338, 0.7563, 0.737, 0.8481, 0.7253, 0.849, 0.8762, 0.8096, 0.8135, 0.8096, 0.8136, 0.712, 0.8764, 0.7126, 0.4544, 0.8875, 0.4544, 0.9492, 0.4495, 0.9491, 0.4495, 0.8875, 0.4495, 0.8875, 0.4495, 0.9491, 0.4456, 0.9493, 0.4456, 0.8876, 0.7062, 0.8179, 0.6947, 0.754, 0.6991, 0.7531, 0.7106, 0.8171, 0.459, 0.8881, 0.459, 0.9498, 0.4544, 0.9492, 0.4544, 0.8875, 0.7014, 0.8188, 0.6899, 0.7549, 0.6947, 0.754, 0.7062, 0.8179, 0.4628, 0.8891, 0.4628, 0.9508, 0.459, 0.9498, 0.459, 0.8881, 0.4544, 0.9492, 0.4543, 0.9597, 0.4494, 0.9595, 0.4495, 0.9491, 0.187, 0.9677, 0.1865, 0.9578, 0.1914, 0.9576, 0.1918, 0.9673, 0.1865, 0.9578, 0.1862, 0.9471, 0.1911, 0.947, 0.1914, 0.9576, 0.1862, 0.9471, 0.1862, 0.9359, 0.1911, 0.9359, 0.1911, 0.947, 0.1862, 0.9359, 0.1865, 0.9244, 0.1914, 0.9246, 0.1911, 0.9359, 0.1865, 0.9244, 0.187, 0.9131, 0.1918, 0.9134, 0.1914, 0.9246, 0.459, 0.9498, 0.4589, 0.9607, 0.4543, 0.9597, 0.4544, 0.9492, 0.1824, 0.9689, 0.1819, 0.9587, 0.1865, 0.9578, 0.187, 0.9677, 0.1819, 0.9587, 0.1816, 0.9477, 0.1862, 0.9471, 0.1865, 0.9578, 0.1816, 0.9477, 0.1816, 0.936, 0.1862, 0.9359, 0.1862, 0.9471, 0.1816, 0.936, 0.1819, 0.9241, 0.1865, 0.9244, 0.1862, 0.9359, 0.1819, 0.9241, 0.1824, 0.9124, 0.187, 0.9131, 0.1865, 0.9244, 0.6991, 0.7531, 0.6979, 0.7407, 0.7015, 0.7407, 0.7026, 0.7525, 0.6979, 0.7407, 0.6989, 0.7282, 0.7024, 0.7289, 0.7015, 0.7407, 0.178, 0.9602, 0.1777, 0.9486, 0.1816, 0.9477, 0.1819, 0.9587, 0.1777, 0.9486, 0.1777, 0.9363, 0.1816, 0.936, 0.1816, 0.9477, 0.1777, 0.9363, 0.178, 0.9238, 0.1819, 0.9241, 0.1816, 0.936, 0.178, 0.9238, 0.1785, 0.9114, 0.1824, 0.9124, 0.1819, 0.9241, 0.6947, 0.754, 0.6935, 0.7407, 0.6979, 0.7407, 0.6991, 0.7531, 0.6935, 0.7407, 0.6945, 0.7274, 0.6989, 0.7282, 0.6979, 0.7407, 0.6945, 0.7274, 0.6977, 0.7146, 0.7019, 0.7161, 0.6989, 0.7282, 0.6977, 0.7146, 0.703, 0.7024, 0.7069, 0.7047, 0.7019, 0.7161, 0.703, 0.7024, 0.7102, 0.6915, 0.7137, 0.6944, 0.7069, 0.7047, 0.7102, 0.6915, 0.7192, 0.682, 0.7221, 0.6854, 0.7137, 0.6944, 0.6899, 0.7549, 0.6886, 0.7408, 0.6935, 0.7407, 0.6947, 0.754, 0.6886, 0.7408, 0.6897, 0.7266, 0.6945, 0.7274, 0.6935, 0.7407, 0.6897, 0.7266, 0.6931, 0.7129, 0.6977, 0.7146, 0.6945, 0.7274, 0.6931, 0.7129, 0.6987, 0.7, 0.703, 0.7024, 0.6977, 0.7146, 0.6987, 0.7, 0.7064, 0.6883, 0.7102, 0.6915, 0.703, 0.7024, 0.7064, 0.6883, 0.716, 0.6781, 0.7192, 0.682, 0.7102, 0.6915, 0.4495, 0.9491, 0.4494, 0.9595, 0.4455, 0.9596, 0.4456, 0.9493, 0.1918, 0.9673, 0.1914, 0.9576, 0.1953, 0.9577, 0.1957, 0.9674, 0.1914, 0.9576, 0.1911, 0.947, 0.195, 0.9471, 0.1953, 0.9577, 0.1911, 0.947, 0.1911, 0.9359, 0.195, 0.936, 0.195, 0.9471, 0.1911, 0.9359, 0.1914, 0.9246, 0.1953, 0.9247, 0.195, 0.936, 0.1914, 0.9246, 0.1918, 0.9134, 0.1957, 0.9135, 0.1953, 0.9247, 0.8642, 0.9713, 0.8685, 0.9689, 0.8719, 0.9653, 0.8741, 0.9608, 0.8749, 0.9559, 0.8749, 0.9874, 0.8555, 0.9882, 0.8555, 0.9724, 0.8594, 0.9723, 0.9418, 0.5661, 0.9593, 0.695, 0.9438, 0.6973, 0.9262, 0.5684, 0.9533, 0.5267, 0.9417, 0.5158, 0.9497, 0.5081, 0.9593, 0.5209, 0.9484, 0.5335, 0.9351, 0.5249, 0.9417, 0.5158, 0.9533, 0.5267, 0.9447, 0.5411, 0.9302, 0.535, 0.9351, 0.5249, 0.9484, 0.5335, 0.9423, 0.5492, 0.927, 0.5458, 0.9302, 0.535, 0.9447, 0.5411, 0.9413, 0.5576, 0.9257, 0.5571, 0.927, 0.5458, 0.9423, 0.5492, 0.9418, 0.5661, 0.9262, 0.5684, 0.9257, 0.5571, 0.9413, 0.5576, 0.4628, 0.8275, 0.4628, 0.866, 0.459, 0.865, 0.459, 0.8265, 0.4628, 0.866, 0.4628, 0.8891, 0.459, 0.8881, 0.459, 0.865, 0.7129, 0.8828, 0.7057, 0.8428, 0.7105, 0.8419, 0.7177, 0.8819, 0.7057, 0.8428, 0.7014, 0.8188, 0.7062, 0.8179, 0.7105, 0.8419, 0.459, 0.8265, 0.459, 0.865, 0.4544, 0.8644, 0.4544, 0.8259, 0.459, 0.865, 0.459, 0.8881, 0.4544, 0.8875, 0.4544, 0.8644, 0.7177, 0.8819, 0.7105, 0.8419, 0.7149, 0.8411, 0.7221, 0.8811, 0.7105, 0.8419, 0.7062, 0.8179, 0.7106, 0.8171, 0.7149, 0.8411, 0.4495, 0.8258, 0.4495, 0.8643, 0.4456, 0.8645, 0.4456, 0.8259, 0.4495, 0.8643, 0.4495, 0.8875, 0.4456, 0.8876, 0.4456, 0.8645, 0.4544, 0.8259, 0.4544, 0.8644, 0.4495, 0.8643, 0.4495, 0.8258, 0.4544, 0.8644, 0.4544, 0.8875, 0.4495, 0.8875, 0.4495, 0.8643, 0.4456, 0.8645, 0.4456, 0.8876, 0.4339, 0.888, 0.4339, 0.8649, 0.4206, 0.8632, 0.4244, 0.8642, 0.4244, 0.8873, 0.4206, 0.8863, 0.2769, 0.9829, 0.2769, 0.988, 0.2533, 0.988, 0.2534, 0.9829, 0.4244, 0.8642, 0.429, 0.8648, 0.429, 0.8879, 0.4244, 0.8873, 0.2769, 0.988, 0.2768, 0.9926, 0.2533, 0.9926, 0.2533, 0.988, 0.429, 0.8648, 0.4339, 0.8649, 0.4339, 0.888, 0.429, 0.8879, 0.523, 0.9618, 0.5255, 0.9657, 0.5271, 0.9704, 0.5276, 0.9754, 0.5276, 0.9875, 0.5163, 0.9861, 0.5163, 0.9579, 0.5198, 0.9591, 0.4629, 0.9579, 0.4628, 0.8346, 0.4893, 0.8336, 0.4894, 0.9569, 0.2533, 0.9795, 0.2531, 0.988, 0.2267, 0.9873, 0.2269, 0.9788, 0.2531, 0.9632, 0.2533, 0.9712, 0.2269, 0.9705, 0.2267, 0.9625, 0.4628, 0.8346, 0.4629, 0.8268, 0.4894, 0.8258, 0.4893, 0.8336, 0.2531, 0.988, 0.2528, 0.9964, 0.2263, 0.9957, 0.2267, 0.9873, 0.2533, 0.9712, 0.2533, 0.9795, 0.2269, 0.9788, 0.2269, 0.9705, 0.2528, 0.9559, 0.2531, 0.9632, 0.2267, 0.9625, 0.2263, 0.9553, 0.2769, 0.9829, 0.2534, 0.9829, 0.2533, 0.9553, 0.2769, 0.9553, 0.7491, 0.932, 0.7491, 0.9782, 0.7221, 0.9815, 0.7221, 0.9353, 0.2791, 0.9553, 0.225, 0.9258, 0.2262, 0.9248, 0.2799, 0.9538, 0.617, 0.9474, 0.6287, 0.9463, 0.6287, 0.9935, 0.617, 0.9946, 0.737, 0.8481, 0.7467, 0.9311, 0.735, 0.932, 0.7253, 0.849, 0.683, 0.806, 0.6886, 0.9001, 0.6615, 0.9018, 0.6559, 0.8077, 0.198, 0.8358, 0.1995, 0.836, 0.2262, 0.9248, 0.225, 0.9258, 0.7525, 0.8906, 0.7956, 0.8906, 0.7959, 0.9315, 0.7528, 0.9315, 0.7528, 0.9315, 0.7959, 0.9315, 0.7959, 0.964, 0.7528, 0.964, 0.7528, 0.964, 0.7959, 0.964, 0.7956, 0.9927, 0.7525, 0.9927, 0.9559, 0.9476, 0.9426, 0.9481, 0.9426, 0.8898, 0.9559, 0.8894, 0.3749, 0.874, 0.3749, 0.8877, 0.3664, 0.8867, 0.3664, 0.873, 0.9655, 0.7587, 0.9538, 0.7587, 0.9538, 0.6973, 0.9655, 0.6973, 0.4894, 0.8843, 0.4894, 0.8535, 0.4987, 0.8258, 0.4987, 0.9225, 0.8764, 0.7126, 0.8136, 0.712, 0.813, 0.6468, 0.813, 0.6468, 0.8136, 0.712, 0.7525, 0.712, 0.7525, 0.6469, 0.3764, 0.6965, 0.4992, 0.6781, 0.4992, 0.8074, 0.3764, 0.8258, 0.4206, 0.8312, 0.4206, 0.9604, 0.3764, 0.955, 0.3764, 0.8258, 0.8643, 0.8997, 0.8594, 0.8996, 0.8596, 0.8906, 0.8644, 0.8909, 0.9344, 0.9707, 0.9295, 0.9714, 0.9285, 0.9618, 0.9334, 0.9614, 0.9334, 0.9614, 0.9285, 0.9618, 0.9279, 0.9517, 0.9328, 0.9515, 0.9328, 0.9515, 0.9279, 0.9517, 0.9276, 0.9419, 0.9326, 0.9419, 0.9326, 0.9419, 0.9276, 0.9419, 0.9278, 0.9335, 0.9327, 0.9337, 0.8689, 0.9003, 0.8643, 0.8997, 0.8644, 0.8909, 0.869, 0.8921, 0.9389, 0.9693, 0.9344, 0.9707, 0.9334, 0.9614, 0.938, 0.9606, 0.938, 0.9606, 0.9334, 0.9614, 0.9328, 0.9515, 0.9374, 0.9515, 0.9374, 0.9515, 0.9328, 0.9515, 0.9326, 0.9419, 0.9372, 0.9426, 0.9372, 0.9426, 0.9326, 0.9419, 0.9327, 0.9337, 0.9373, 0.935, 0.5212, 0.8676, 0.5202, 0.8712, 0.5121, 0.8674, 0.5141, 0.8643, 0.9426, 0.9673, 0.9389, 0.9693, 0.938, 0.9606, 0.9418, 0.9597, 0.9418, 0.9597, 0.938, 0.9606, 0.9374, 0.9515, 0.9413, 0.9517, 0.9413, 0.9517, 0.9374, 0.9515, 0.9372, 0.9426, 0.9411, 0.9439, 0.5027, 0.844, 0.4992, 0.8443, 0.5001, 0.8352, 0.5035, 0.836, 0.5224, 0.8631, 0.5212, 0.8676, 0.5141, 0.8643, 0.5165, 0.8604, 0.5165, 0.8604, 0.5141, 0.8643, 0.5083, 0.8589, 0.5117, 0.856, 0.5117, 0.856, 0.5083, 0.8589, 0.5044, 0.8519, 0.5085, 0.8502, 0.5085, 0.8502, 0.5044, 0.8519, 0.5027, 0.844, 0.5072, 0.8437, 0.5072, 0.8437, 0.5027, 0.844, 0.5035, 0.836, 0.5078, 0.8371, 0.5237, 0.8582, 0.5224, 0.8631, 0.5165, 0.8604, 0.5192, 0.8562, 0.5192, 0.8562, 0.5165, 0.8604, 0.5117, 0.856, 0.5155, 0.8528, 0.5155, 0.8528, 0.5117, 0.856, 0.5085, 0.8502, 0.513, 0.8484, 0.513, 0.8484, 0.5085, 0.8502, 0.5072, 0.8437, 0.512, 0.8434, 0.512, 0.8434, 0.5072, 0.8437, 0.5078, 0.8371, 0.5125, 0.8384, 0.8594, 0.8996, 0.8555, 0.8997, 0.8557, 0.8907, 0.8596, 0.8906, 0.9295, 0.9714, 0.9256, 0.9716, 0.9247, 0.9621, 0.9285, 0.9618, 0.9285, 0.9618, 0.9247, 0.9621, 0.924, 0.9519, 0.9279, 0.9517, 0.9279, 0.9517, 0.924, 0.9519, 0.9238, 0.9422, 0.9276, 0.9419, 0.9276, 0.9419, 0.9238, 0.9422, 0.9239, 0.9338, 0.9278, 0.9335, 0.5035, 0.836, 0.5001, 0.8352, 0.5345, 0.7, 0.5379, 0.7008, 0.5078, 0.8371, 0.5035, 0.836, 0.5379, 0.7008, 0.5422, 0.7019, 0.9327, 0.9337, 0.9278, 0.9335, 0.9331, 0.8317, 0.938, 0.832, 0.5125, 0.8384, 0.5078, 0.8371, 0.5422, 0.7019, 0.5469, 0.7032, 0.9373, 0.935, 0.9327, 0.9337, 0.938, 0.832, 0.9426, 0.8332, 0.9278, 0.9335, 0.9239, 0.9338, 0.9292, 0.832, 0.9331, 0.8317, 0.8689, 0.9003, 0.8727, 0.9013, 0.8727, 0.9559, 0.8689, 0.9467, 0.8594, 0.8996, 0.8643, 0.8997, 0.8643, 0.9358, 0.8594, 0.9243, 0.8555, 0.8997, 0.8594, 0.8996, 0.8594, 0.9243, 0.8555, 0.9152, 0.5212, 0.8676, 0.5224, 0.8631, 0.5812, 0.8793, 0.5749, 0.8823, 0.8643, 0.8997, 0.8689, 0.9003, 0.8689, 0.9467, 0.8643, 0.9358, 0.5224, 0.8631, 0.5237, 0.8582, 0.5843, 0.8749, 0.5812, 0.8793, 0.9527, 0.8439, 0.9518, 0.852, 0.9469, 0.8517, 0.9478, 0.8434, 0.9518, 0.852, 0.9514, 0.8615, 0.9465, 0.8614, 0.9469, 0.8517, 0.9514, 0.8615, 0.9514, 0.8714, 0.9465, 0.8716, 0.9465, 0.8614, 0.9514, 0.8714, 0.9518, 0.8808, 0.9469, 0.8812, 0.9465, 0.8716, 0.9518, 0.8808, 0.9527, 0.8888, 0.9478, 0.8894, 0.9469, 0.8812, 0.9572, 0.8455, 0.9564, 0.8531, 0.9518, 0.852, 0.9527, 0.8439, 0.9564, 0.8531, 0.956, 0.8618, 0.9514, 0.8615, 0.9518, 0.852, 0.956, 0.8618, 0.956, 0.8711, 0.9514, 0.8714, 0.9514, 0.8615, 0.956, 0.8711, 0.9564, 0.8798, 0.9518, 0.8808, 0.9514, 0.8714, 0.9564, 0.8798, 0.9572, 0.8872, 0.9527, 0.8888, 0.9518, 0.8808, 0.5683, 0.6824, 0.5606, 0.6816, 0.5603, 0.6781, 0.5691, 0.6791, 0.9603, 0.8547, 0.96, 0.8624, 0.956, 0.8618, 0.9564, 0.8531, 0.96, 0.8624, 0.96, 0.8705, 0.956, 0.8711, 0.956, 0.8618, 0.96, 0.8705, 0.9603, 0.8781, 0.9564, 0.8798, 0.956, 0.8711, 0.5411, 0.6934, 0.5379, 0.7008, 0.5345, 0.7, 0.538, 0.6916, 0.5673, 0.6868, 0.5609, 0.6861, 0.5606, 0.6816, 0.5683, 0.6824, 0.5609, 0.6861, 0.5546, 0.6875, 0.553, 0.6833, 0.5606, 0.6816, 0.5546, 0.6875, 0.5491, 0.6908, 0.5463, 0.6874, 0.553, 0.6833, 0.5491, 0.6908, 0.5448, 0.6958, 0.5411, 0.6934, 0.5463, 0.6874, 0.5448, 0.6958, 0.5422, 0.7019, 0.5379, 0.7008, 0.5411, 0.6934, 0.5661, 0.6916, 0.5612, 0.6911, 0.5609, 0.6861, 0.5673, 0.6868, 0.5612, 0.6911, 0.5564, 0.6922, 0.5546, 0.6875, 0.5609, 0.6861, 0.5564, 0.6922, 0.5522, 0.6947, 0.5491, 0.6908, 0.5546, 0.6875, 0.5522, 0.6947, 0.5489, 0.6985, 0.5448, 0.6958, 0.5491, 0.6908, 0.5489, 0.6985, 0.5469, 0.7032, 0.5422, 0.7019, 0.5448, 0.6958, 0.9478, 0.8434, 0.9469, 0.8517, 0.943, 0.8517, 0.9439, 0.8434, 0.9469, 0.8517, 0.9465, 0.8614, 0.9426, 0.8614, 0.943, 0.8517, 0.9465, 0.8614, 0.9465, 0.8716, 0.9426, 0.8715, 0.9426, 0.8614, 0.9465, 0.8716, 0.9469, 0.8812, 0.943, 0.8812, 0.9426, 0.8715, 0.9469, 0.8812, 0.9478, 0.8894, 0.9439, 0.8894, 0.943, 0.8812, 0.5691, 0.6791, 0.5843, 0.6832, 0.5835, 0.6866, 0.5683, 0.6824, 0.9478, 0.8434, 0.9494, 0.8317, 0.9543, 0.8323, 0.9527, 0.8439, 0.9439, 0.8434, 0.9455, 0.8317, 0.9494, 0.8317, 0.9478, 0.8434, 0.5683, 0.6824, 0.5835, 0.6866, 0.5824, 0.6909, 0.5673, 0.6868, 0.9527, 0.8439, 0.9543, 0.8323, 0.9588, 0.8339, 0.9572, 0.8455, 0.5673, 0.6868, 0.5824, 0.6909, 0.5812, 0.6958, 0.5661, 0.6916, 0.6411, 0.969, 0.6363, 0.9698, 0.6353, 0.962, 0.6402, 0.9613, 0.6402, 0.9613, 0.6353, 0.962, 0.6345, 0.9525, 0.6394, 0.9521, 0.6394, 0.9521, 0.6345, 0.9525, 0.634, 0.9424, 0.6389, 0.9422, 0.6389, 0.9422, 0.634, 0.9424, 0.6339, 0.9325, 0.6388, 0.9326, 0.6388, 0.9326, 0.6339, 0.9325, 0.634, 0.9239, 0.6389, 0.9242, 0.6455, 0.967, 0.6411, 0.969, 0.6402, 0.9613, 0.6447, 0.96, 0.6447, 0.96, 0.6402, 0.9613, 0.6394, 0.9521, 0.644, 0.9514, 0.644, 0.9514, 0.6394, 0.9521, 0.6389, 0.9422, 0.6435, 0.9422, 0.6435, 0.9422, 0.6389, 0.9422, 0.6388, 0.9326, 0.6434, 0.9333, 0.6434, 0.9333, 0.6388, 0.9326, 0.6389, 0.9242, 0.6435, 0.9255, 0.3426, 0.6815, 0.3426, 0.678, 0.3513, 0.6795, 0.3503, 0.6828, 0.6483, 0.958, 0.6447, 0.96, 0.644, 0.9514, 0.6477, 0.9505, 0.6477, 0.9505, 0.644, 0.9514, 0.6435, 0.9422, 0.6473, 0.9424, 0.6473, 0.9424, 0.6435, 0.9422, 0.6434, 0.9333, 0.6472, 0.9346, 0.3663, 0.6994, 0.3695, 0.6984, 0.3709, 0.7075, 0.3675, 0.7073, 0.3427, 0.686, 0.3426, 0.6815, 0.3503, 0.6828, 0.349, 0.687, 0.349, 0.687, 0.3503, 0.6828, 0.3573, 0.6865, 0.3548, 0.69, 0.3548, 0.69, 0.3573, 0.6865, 0.3628, 0.6922, 0.3593, 0.6948, 0.3593, 0.6948, 0.3628, 0.6922, 0.3663, 0.6994, 0.3622, 0.7007, 0.3622, 0.7007, 0.3663, 0.6994, 0.3675, 0.7073, 0.3632, 0.7073, 0.3427, 0.691, 0.3427, 0.686, 0.349, 0.687, 0.3475, 0.6918, 0.3475, 0.6918, 0.349, 0.687, 0.3548, 0.69, 0.3519, 0.6941, 0.3519, 0.6941, 0.3548, 0.69, 0.3593, 0.6948, 0.3554, 0.6977, 0.3554, 0.6977, 0.3593, 0.6948, 0.3622, 0.7007, 0.3576, 0.7022, 0.3576, 0.7022, 0.3622, 0.7007, 0.3632, 0.7073, 0.3584, 0.7072, 0.6363, 0.9698, 0.6324, 0.97, 0.6314, 0.9622, 0.6353, 0.962, 0.6353, 0.962, 0.6314, 0.9622, 0.6306, 0.9527, 0.6345, 0.9525, 0.6345, 0.9525, 0.6306, 0.9527, 0.6301, 0.9425, 0.634, 0.9424, 0.634, 0.9424, 0.6301, 0.9425, 0.63, 0.9327, 0.6339, 0.9325, 0.6339, 0.9325, 0.63, 0.9327, 0.6301, 0.9241, 0.634, 0.9239, 0.3675, 0.7073, 0.3709, 0.7075, 0.3709, 0.8473, 0.3675, 0.8472, 0.3632, 0.7073, 0.3675, 0.7073, 0.3675, 0.8472, 0.3632, 0.8471, 0.6389, 0.9242, 0.634, 0.9239, 0.6384, 0.8191, 0.6433, 0.8194, 0.3584, 0.7072, 0.3632, 0.7073, 0.3632, 0.8471, 0.3584, 0.8471, 0.6435, 0.9255, 0.6389, 0.9242, 0.6433, 0.8194, 0.6479, 0.8207, 0.634, 0.9239, 0.6301, 0.9241, 0.6345, 0.8193, 0.6384, 0.8191, 0.3426, 0.678, 0.3426, 0.6815, 0.2799, 0.6815, 0.2799, 0.678, 0.9464, 0.9482, 0.9513, 0.9481, 0.9513, 0.9951, 0.9464, 0.9952, 0.9426, 0.9488, 0.9464, 0.9482, 0.9464, 0.9952, 0.9426, 0.9958, 0.3426, 0.6815, 0.3427, 0.686, 0.28, 0.6859, 0.2799, 0.6815, 0.9513, 0.9481, 0.9561, 0.949, 0.9561, 0.996, 0.9513, 0.9951, 0.3427, 0.686, 0.3427, 0.691, 0.28, 0.6909, 0.28, 0.6859, 0.3576, 0.9348, 0.3577, 0.9445, 0.3528, 0.9447, 0.3527, 0.9346, 0.3577, 0.9445, 0.3581, 0.9544, 0.3532, 0.9547, 0.3528, 0.9447, 0.3581, 0.9544, 0.3588, 0.9633, 0.3539, 0.9639, 0.3532, 0.9547, 0.3588, 0.9633, 0.3596, 0.9703, 0.3548, 0.9711, 0.3539, 0.9639, 0.6438, 0.8131, 0.6433, 0.8194, 0.6384, 0.8191, 0.6389, 0.8126, 0.3622, 0.9354, 0.3623, 0.9444, 0.3577, 0.9445, 0.3576, 0.9348, 0.3623, 0.9444, 0.3627, 0.9535, 0.3581, 0.9544, 0.3577, 0.9445, 0.3627, 0.9535, 0.3633, 0.9618, 0.3588, 0.9633, 0.3581, 0.9544, 0.3633, 0.9618, 0.3641, 0.9684, 0.3596, 0.9703, 0.3588, 0.9633, 0.6483, 0.8148, 0.6479, 0.8207, 0.6433, 0.8194, 0.6438, 0.8131, 0.366, 0.9364, 0.3661, 0.9444, 0.3623, 0.9444, 0.3622, 0.9354, 0.3661, 0.9444, 0.3664, 0.9524, 0.3627, 0.9535, 0.3623, 0.9444, 0.3573, 0.8681, 0.3628, 0.8624, 0.3655, 0.8646, 0.3592, 0.8711, 0.3628, 0.8624, 0.3663, 0.8552, 0.3695, 0.8564, 0.3655, 0.8646, 0.3663, 0.8552, 0.3675, 0.8472, 0.3709, 0.8473, 0.3695, 0.8564, 0.3427, 0.8684, 0.349, 0.8673, 0.3503, 0.8717, 0.3426, 0.873, 0.349, 0.8673, 0.3548, 0.8643, 0.3573, 0.8681, 0.3503, 0.8717, 0.3548, 0.8643, 0.3593, 0.8596, 0.3628, 0.8624, 0.3573, 0.8681, 0.3593, 0.8596, 0.3622, 0.8537, 0.3663, 0.8552, 0.3628, 0.8624, 0.3622, 0.8537, 0.3632, 0.8471, 0.3675, 0.8472, 0.3663, 0.8552, 0.3427, 0.8633, 0.3475, 0.8625, 0.349, 0.8673, 0.3427, 0.8684, 0.3475, 0.8625, 0.3519, 0.8602, 0.3548, 0.8643, 0.349, 0.8673, 0.3519, 0.8602, 0.3554, 0.8566, 0.3593, 0.8596, 0.3548, 0.8643, 0.3554, 0.8566, 0.3576, 0.8521, 0.3622, 0.8537, 0.3593, 0.8596, 0.3576, 0.8521, 0.3584, 0.8471, 0.3632, 0.8471, 0.3622, 0.8537, 0.3527, 0.9346, 0.3528, 0.9447, 0.3489, 0.9448, 0.3488, 0.9347, 0.3528, 0.9447, 0.3532, 0.9547, 0.3493, 0.9549, 0.3489, 0.9448, 0.3532, 0.9547, 0.3539, 0.9639, 0.35, 0.964, 0.3493, 0.9549, 0.3539, 0.9639, 0.3548, 0.9711, 0.3509, 0.9712, 0.35, 0.964, 0.6389, 0.8126, 0.6384, 0.8191, 0.6345, 0.8193, 0.635, 0.8128, 0.3622, 0.9354, 0.3626, 0.8737, 0.3664, 0.8748, 0.366, 0.9364, 0.3527, 0.9346, 0.3531, 0.873, 0.358, 0.8731, 0.3576, 0.9348, 0.3488, 0.9347, 0.3492, 0.8731, 0.3531, 0.873, 0.3527, 0.9346, 0.3426, 0.873, 0.2799, 0.8729, 0.28, 0.8683, 0.3427, 0.8684, 0.3576, 0.9348, 0.358, 0.8731, 0.3626, 0.8737, 0.3622, 0.9354, 0.3427, 0.8684, 0.28, 0.8683, 0.28, 0.8633, 0.3427, 0.8633, 0.06313, 0.9032, 0.06313, 0.9113, 0.04745, 0.9113, 0.04745, 0.9032, 0.1352, 0.9033, 0.198, 0.9033, 0.198, 0.9114, 0.1352, 0.9114, 0.1352, 0.6984, 0.1352, 0.6781, 0.198, 0.6781, 0.198, 0.6984, 0.06313, 0.6983, 0.04745, 0.6983, 0.04745, 0.678, 0.06313, 0.678, 0.09448, 0.7309, 0.1039, 0.7309, 0.1039, 0.8707, 0.09448, 0.8707, 0.06313, 0.6983, 0.06313, 0.678, 0.1352, 0.6781, 0.1352, 0.6984, 0.1256, 0.7, 0.1168, 0.7046, 0.1099, 0.7118, 0.1054, 0.7208, 0.1039, 0.7309, 0.09448, 0.7309, 0.09295, 0.7208, 0.0885, 0.7118, 0.08156, 0.7046, 0.07282, 0.6999, 0.06313, 0.9032, 0.07282, 0.9016, 0.08156, 0.897, 0.0885, 0.8898, 0.09295, 0.8808, 0.09448, 0.8707, 0.1039, 0.8707, 0.1054, 0.8808, 0.1099, 0.8898, 0.1168, 0.897, 0.1256, 0.9017, 0.1352, 0.9033, 0.1352, 0.9114, 0.06313, 0.9113, 0.02623, 0.6994, 0.01565, 0.7019, 0.00725, 0.7056, 0.001858, 0.7102, 0.0, 0.7153, 2.991e-08, 0.6787, 0.04745, 0.678, 0.04745, 0.6983, 0.03796, 0.6985, 0.05722, 0.9115, 0.0636, 0.9114, 0.0636, 0.957, 0.05722, 0.957, 0.9188, 0.8579, 0.9238, 0.8577, 0.9238, 0.9032, 0.9188, 0.9034, 0.9006, 0.8581, 0.907, 0.8581, 0.907, 0.9036, 0.9006, 0.9036, 0.0636, 0.9114, 0.07005, 0.9114, 0.07005, 0.957, 0.0636, 0.957, 0.0456, 0.9115, 0.05114, 0.9115, 0.05114, 0.957, 0.0456, 0.9571, 0.907, 0.8581, 0.9132, 0.858, 0.9132, 0.9035, 0.907, 0.9036, 0.05114, 0.9115, 0.05722, 0.9115, 0.05722, 0.957, 0.05114, 0.957, 0.9132, 0.858, 0.9188, 0.8579, 0.9188, 0.9034, 0.9132, 0.9035, 0.9211, 0.9407, 0.9211, 0.9472, 0.8772, 0.9472, 0.8772, 0.9407, 0.08733, 0.9115, 0.09166, 0.9116, 0.09166, 0.9571, 0.08733, 0.9571, 0.07005, 0.9114, 0.07631, 0.9115, 0.07631, 0.957, 0.07005, 0.957, 0.9211, 0.9472, 0.9211, 0.9538, 0.8772, 0.9538, 0.8772, 0.9472, 0.9211, 0.9297, 0.9211, 0.9348, 0.8772, 0.9348, 0.8772, 0.9297, 0.07631, 0.9115, 0.08214, 0.9115, 0.08214, 0.957, 0.07631, 0.957, 0.9211, 0.9348, 0.9211, 0.9407, 0.8772, 0.9407, 0.8772, 0.9348, 0.08214, 0.9115, 0.08733, 0.9115, 0.08733, 0.9571, 0.08214, 0.957, 0.09697, 0.9362, 0.1029, 0.9374, 0.1029, 0.9783, 0.09697, 0.9771, 0.9211, 0.9728, 0.9211, 0.978, 0.8772, 0.978, 0.8772, 0.9728, 0.9211, 0.9538, 0.9211, 0.9605, 0.8772, 0.9605, 0.8772, 0.9538, 0.1029, 0.9374, 0.1092, 0.938, 0.1092, 0.9789, 0.1029, 0.9783, 0.9211, 0.978, 0.9211, 0.9822, 0.8772, 0.9822, 0.8772, 0.978, 0.9211, 0.9605, 0.9211, 0.9669, 0.8772, 0.9669, 0.8772, 0.9605, 0.09166, 0.9345, 0.09697, 0.9362, 0.09697, 0.9771, 0.09166, 0.9754, 0.9211, 0.9669, 0.9211, 0.9728, 0.8772, 0.9728, 0.8772, 0.9669, 0.888, 0.858, 0.8941, 0.8581, 0.8941, 0.9036, 0.888, 0.9035, 0.128, 0.9364, 0.1334, 0.9348, 0.1334, 0.9757, 0.128, 0.9773, 0.1092, 0.938, 0.1157, 0.938, 0.1157, 0.9789, 0.1092, 0.9789, 0.8941, 0.8581, 0.9006, 0.8581, 0.9006, 0.9036, 0.8941, 0.9036, 0.8772, 0.8577, 0.8822, 0.8579, 0.8822, 0.9034, 0.8772, 0.9033, 0.1157, 0.938, 0.122, 0.9375, 0.122, 0.9784, 0.1157, 0.9789, 0.8822, 0.8579, 0.888, 0.858, 0.888, 0.9035, 0.8822, 0.9034, 0.122, 0.9375, 0.128, 0.9364, 0.128, 0.9773, 0.122, 0.9784, 0.9006, 0.8581, 0.8941, 0.8581, 0.8941, 0.8321, 0.9006, 0.8321, 0.128, 0.9364, 0.122, 0.9375, 0.122, 0.9141, 0.128, 0.913, 0.888, 0.858, 0.8822, 0.8579, 0.8822, 0.8319, 0.888, 0.832, 0.1157, 0.938, 0.1092, 0.938, 0.1092, 0.9146, 0.1157, 0.9147, 0.1334, 0.9348, 0.128, 0.9364, 0.128, 0.913, 0.1334, 0.9114, 0.8941, 0.8581, 0.888, 0.858, 0.888, 0.832, 0.8941, 0.8321, 0.8822, 0.8579, 0.8772, 0.8577, 0.8772, 0.8317, 0.8822, 0.8319, 0.122, 0.9375, 0.1157, 0.938, 0.1157, 0.9147, 0.122, 0.9141, 0.9006, 0.9036, 0.907, 0.9036, 0.907, 0.9296, 0.9006, 0.9297, 0.05114, 0.957, 0.05722, 0.957, 0.05722, 0.983, 0.05114, 0.9831, 0.9132, 0.9035, 0.9188, 0.9034, 0.9188, 0.9294, 0.9132, 0.9295, 0.0636, 0.957, 0.07005, 0.957, 0.07005, 0.983, 0.0636, 0.983, 0.0456, 0.9571, 0.05114, 0.957, 0.05114, 0.9831, 0.0456, 0.9831, 0.907, 0.9036, 0.9132, 0.9035, 0.9132, 0.9295, 0.907, 0.9296, 0.9188, 0.9034, 0.9238, 0.9032, 0.9238, 0.9292, 0.9188, 0.9294, 0.05722, 0.957, 0.0636, 0.957, 0.0636, 0.983, 0.05722, 0.983, 0.8158, 0.8906, 0.8158, 0.9361, 0.8087, 0.9362, 0.8087, 0.8906, 0.1775, 0.9172, 0.1337, 0.9172, 0.1339, 0.9114, 0.1777, 0.9114, 0.8087, 0.8906, 0.8087, 0.9362, 0.802, 0.9362, 0.802, 0.8906, 0.7154, 0.9234, 0.7154, 0.9643, 0.7094, 0.9661, 0.7094, 0.9252, 0.802, 0.8906, 0.802, 0.9362, 0.7959, 0.9362, 0.7959, 0.8907, 0.7094, 0.9252, 0.7094, 0.9661, 0.7027, 0.9673, 0.7027, 0.9264, 0.1777, 0.9648, 0.1339, 0.9648, 0.1337, 0.9591, 0.1776, 0.9591, 0.7027, 0.9264, 0.7027, 0.9673, 0.6957, 0.9679, 0.6957, 0.927, 0.1776, 0.9591, 0.1337, 0.9591, 0.1336, 0.9527, 0.1774, 0.9527, 0.6957, 0.927, 0.6957, 0.9679, 0.6886, 0.9678, 0.6886, 0.9269, 0.1773, 0.9382, 0.1334, 0.9382, 0.1335, 0.9309, 0.1773, 0.9309, 0.1774, 0.9527, 0.1336, 0.9527, 0.1335, 0.9456, 0.1773, 0.9456, 0.1773, 0.9309, 0.1335, 0.9309, 0.1335, 0.9238, 0.1774, 0.9238, 0.1773, 0.9456, 0.1335, 0.9456, 0.1334, 0.9382, 0.1773, 0.9382, 0.8229, 0.8906, 0.8229, 0.9361, 0.8158, 0.9361, 0.8158, 0.8906, 0.1774, 0.9238, 0.1335, 0.9238, 0.1337, 0.9172, 0.1775, 0.9172, 0.8229, 0.9361, 0.8229, 0.8906, 0.8555, 0.8906, 0.8555, 0.9362, 0.8229, 0.9361, 0.8555, 0.9362, 0.8555, 0.9622, 0.8229, 0.9622, 0.6886, 0.9269, 0.6886, 0.9678, 0.6559, 0.9661, 0.6559, 0.9252, 0.6886, 0.9269, 0.6559, 0.9252, 0.6559, 0.9018, 0.6886, 0.9035, 0.5228, 0.8885, 0.5171, 0.8916, 0.5122, 0.8958, 0.5081, 0.901, 0.5051, 0.9069, 0.5032, 0.9133, 0.5026, 0.92, 0.5032, 0.9266, 0.5051, 0.933, 0.5081, 0.939, 0.5122, 0.9441, 0.5171, 0.9484, 0.5228, 0.9516, 0.5289, 0.9535, 0.5353, 0.9542, 0.5416, 0.9536, 0.5478, 0.9517, 0.5534, 0.9485, 0.5584, 0.9443, 0.5624, 0.9391, 0.5655, 0.9332, 0.5673, 0.9268, 0.5679, 0.9202, 0.5679, 0.9579, 0.5353, 0.9578, 0.5282, 0.957, 0.5214, 0.9549, 0.5152, 0.9514, 0.5097, 0.9467, 0.5052, 0.9409, 0.5019, 0.9344, 0.4999, 0.9273, 0.4992, 0.9199, 0.4999, 0.9126, 0.5019, 0.9055, 0.5052, 0.899, 0.5097, 0.8933, 0.5152, 0.8886, 0.5214, 0.8852, 0.5282, 0.883, 0.5353, 0.8823, 0.5353, 0.8859, 0.5289, 0.8865, 0.7501, 0.7577, 0.7501, 0.7837, 0.7467, 0.7837, 0.7467, 0.7577, 0.2924, 0.9548, 0.2862, 0.9528, 0.2799, 0.9521, 0.2799, 0.9485, 0.3125, 0.9486, 0.3125, 0.9864, 0.3119, 0.9797, 0.31, 0.9733, 0.307, 0.9674, 0.303, 0.9622, 0.298, 0.9579, 0.3035, 0.8791, 0.2978, 0.8822, 0.2929, 0.8864, 0.2888, 0.8915, 0.2858, 0.8974, 0.2839, 0.9038, 0.2833, 0.9105, 0.2839, 0.9171, 0.2858, 0.9235, 0.2888, 0.9294, 0.2929, 0.9346, 0.2978, 0.9389, 0.3035, 0.9421, 0.3097, 0.9441, 0.3161, 0.9448, 0.3224, 0.9442, 0.3286, 0.9423, 0.3343, 0.9391, 0.3392, 0.9349, 0.3433, 0.9298, 0.3463, 0.9239, 0.3482, 0.9175, 0.3488, 0.9109, 0.3488, 0.9485, 0.3161, 0.9483, 0.309, 0.9476, 0.3022, 0.9454, 0.2959, 0.9419, 0.2905, 0.9372, 0.286, 0.9314, 0.2826, 0.9249, 0.2805, 0.9178, 0.2799, 0.9104, 0.2805, 0.9031, 0.2826, 0.896, 0.286, 0.8895, 0.2905, 0.8839, 0.2959, 0.8792, 0.3022, 0.8758, 0.309, 0.8737, 0.3161, 0.873, 0.3161, 0.8766, 0.3097, 0.8772, 0.3744, 0.7593, 0.3744, 0.7854, 0.3709, 0.7854, 0.3709, 0.7593, 0.5968, 0.9526, 0.5907, 0.9506, 0.5843, 0.9499, 0.5843, 0.9463, 0.617, 0.9465, 0.617, 0.9842, 0.6164, 0.9776, 0.6145, 0.9712, 0.6115, 0.9652, 0.6074, 0.96, 0.6025, 0.9558, 5.982e-08, 0.678, 0.0, 0.0, 0.3764, 0.0, 0.3764, 0.678, 0.5843, 0.9421, 0.5843, 0.8126, 0.63, 0.8168, 0.63, 0.9463, 0.8772, 0.5081, 0.8772, 0.0184, 1.0, 0.0, 1.0, 0.4897, 0.7525, 0.6468, 0.7525, 0.004466, 0.8772, 0.0, 0.8772, 0.6423, 0.03787, 0.9183, 0.0, 0.9229, 1.402e-08, 0.917, 0.03787, 0.9124, 0.0456, 0.9174, 0.03787, 0.9183, 0.03787, 0.9124, 0.0456, 0.9114, 0.0456, 0.9885, 0.03787, 0.9894, 0.03787, 0.9823, 0.0456, 0.9814, 0.0456, 0.9814, 0.03787, 0.9823, 0.03787, 0.9527, 0.0456, 0.9517, 0.0456, 0.9517, 0.03787, 0.9527, 0.03787, 0.9479, 0.0456, 0.947, 0.0456, 0.947, 0.03787, 0.9479, 0.03787, 0.9183, 0.0456, 0.9174, 0.03787, 0.9894, 8.412e-09, 0.994, 5.608e-09, 0.9869, 0.03787, 0.9823, 0.03787, 0.9527, 1.309e-08, 0.9573, 1.028e-08, 0.9525, 0.03787, 0.9479, 0.7496, 0.718, 0.7496, 0.7577, 0.7467, 0.7576, 0.7467, 0.7179, 0.7496, 0.6782, 0.7496, 0.7179, 0.7467, 0.7178, 0.7467, 0.6781, 0.3709, 0.7187, 0.3709, 0.678, 0.3741, 0.678, 0.3741, 0.7187, 0.3741, 0.7187, 0.3741, 0.7593, 0.3709, 0.7593, 0.3709, 0.7187, 0.3741, 0.7572, 0.3741, 0.7178, 0.3763, 0.7181, 0.3763, 0.7575, 0.3741, 0.7174, 0.3741, 0.678, 0.3763, 0.6783, 0.3763, 0.7178, 0.3125, 0.9485, 0.3409, 0.952, 0.3409, 0.9916, 0.3125, 0.9881, 0.2263, 0.9983, 0.198, 0.9948, 0.198, 0.9553, 0.2263, 0.9587, 0.9257, 0.8307, 0.8797, 0.8317, 0.8772, 0.7187, 0.9232, 0.7177, 0.9232, 0.7177, 0.8772, 0.7187, 0.8797, 0.5091, 0.9257, 0.5081, 0.5088, 0.9669, 0.5088, 0.9619, 0.5083, 0.9579, 0.514, 0.9579, 0.5163, 0.9779, 0.4992, 0.9779, 0.5026, 0.9772, 0.5055, 0.9749, 0.5077, 0.9713, 0.5848, 0.7619, 0.6455, 0.7553, 0.647, 0.763, 0.588, 0.7795, 0.5843, 0.7439, 0.6453, 0.7475, 0.6455, 0.7553, 0.5848, 0.7619, 0.5866, 0.7261, 0.6462, 0.7397, 0.6453, 0.7475, 0.5843, 0.7439, 0.5915, 0.7089, 0.6484, 0.7322, 0.6462, 0.7397, 0.5866, 0.7261, 0.5991, 0.6928, 0.6516, 0.7252, 0.6484, 0.7322, 0.5915, 0.7089, 0.609, 0.6781, 0.6559, 0.7188, 0.6516, 0.7252, 0.5991, 0.6928, 0.588, 0.7795, 0.647, 0.763, 0.6559, 0.7961, 0.5969, 0.8126, 0.4628, 1.0, 0.4641, 0.9944, 0.4732, 0.9944, 0.4737, 1.0, 0.4641, 0.9944, 0.4655, 0.9879, 0.4728, 0.9879, 0.4732, 0.9944, 0.467, 0.9809, 0.4686, 0.9734, 0.4722, 0.9734, 0.4725, 0.9809, 0.4703, 0.9657, 0.4722, 0.9579, 0.4722, 0.9657, 0.4703, 0.9657, 0.4722, 0.9657, 0.4722, 0.9734, 0.4686, 0.9734, 0.467, 0.9809, 0.4725, 0.9809, 0.4728, 0.9879, 0.4655, 0.9879])
me_plane_001.use_remesh_preserve_volume = False
me_plane_001.use_remesh_preserve_attributes = False
me_plane_001.use_mirror_vertex_groups = False
me_plane_001.update()

# ---- objects
ob_plane_001 = bpy.data.objects.new('Plane.001', me_plane_001)
ob_lamp = bpy.data.objects.new('Lamp', light_lamp)
ob_camera = bpy.data.objects.new('Camera', cam_camera)

# ---- transforms, parenting, visibility, modifiers, constraints
ob_plane_001.location = (0.0, 0.0, 0.0)
ob_plane_001.lineart.crease_threshold = 0.0
ob_lamp.location = (4.076, 1.005, 5.904)
ob_lamp.rotation_euler = (0.6503, 0.05522, 1.866)
ob_lamp.lock_rotations_4d = False
ob_lamp.empty_display_type = 'ARROWS'
ob_lamp.color = (0.0, 0.0, 0.0, 0.0)
ob_lamp.lineart.crease_threshold = 0.0
ob_camera.location = (7.481, -6.508, 5.344)
ob_camera.rotation_euler = (1.109, 0.01082, 0.8149)
ob_camera.lock_rotations_4d = False
ob_camera.empty_display_type = 'ARROWS'
ob_camera.color = (0.0, 0.0, 0.0, 0.0)
ob_camera.display_type = 'WIRE'
ob_camera.lineart.crease_threshold = 0.0

# ---- collection membership
col_collection_1.objects.link(ob_plane_001)
col_collection_1.objects.link(ob_lamp)
col_collection_1.objects.link(ob_camera)

# ---- scene / render settings (as saved in the file)
scene.camera = ob_camera
scene.frame_start = 1; scene.frame_end = 250; scene.frame_set(1)
scene.render.engine = 'BLENDER_EEVEE_NEXT'
scene.render.resolution_percentage = 50
scene.render.dither_intensity = 0.0
scene.cycles.use_denoising = False
scene.cycles.samples = 128
scene.cycles.sampling_pattern = 'TABULATED_SOBOL'
scene.cycles.light_sampling_threshold = 0.0
scene.cycles.use_adaptive_sampling = False
scene.cycles.use_light_tree = False
scene.cycles.blur_glossy = 0.0
scene.cycles.sample_clamp_indirect = 0.0
scene.view_settings.view_transform = 'Standard'
bpy.context.view_layer.update()
